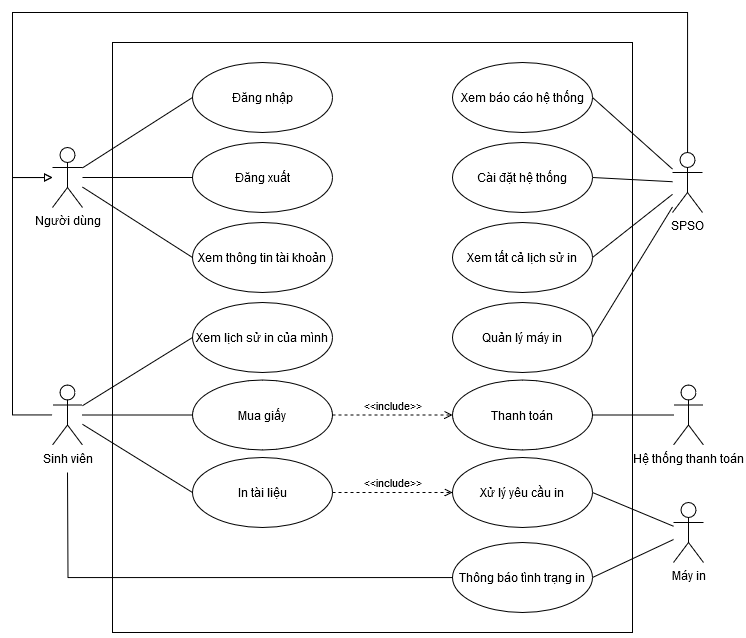

The diagram above was exported from draw.io. Its source (the exported page's mxGraphModel, read from the mxfile embedded in the PNG):
<mxGraphModel dx="2250" dy="1844" grid="1" gridSize="10" guides="1" tooltips="1" connect="1" arrows="1" fold="1" page="1" pageScale="1" pageWidth="850" pageHeight="1100" math="0" shadow="0">
  <root>
    <mxCell id="0" />
    <mxCell id="1" parent="0" />
    <mxCell id="2" value="" style="rounded=0;whiteSpace=wrap;html=1;movable=1;resizable=1;rotatable=1;deletable=1;editable=1;locked=0;connectable=1;" vertex="1" parent="1">
      <mxGeometry x="190" y="-250" width="520" height="590" as="geometry" />
    </mxCell>
    <mxCell id="3" style="rounded=0;orthogonalLoop=1;jettySize=auto;html=1;entryX=0;entryY=0.5;entryDx=0;entryDy=0;endArrow=none;endFill=0;" edge="1" source="7" target="16" parent="1">
      <mxGeometry relative="1" as="geometry" />
    </mxCell>
    <mxCell id="4" style="edgeStyle=none;shape=connector;rounded=0;orthogonalLoop=1;jettySize=auto;html=1;entryX=0;entryY=0.5;entryDx=0;entryDy=0;strokeColor=default;align=center;verticalAlign=middle;fontFamily=Helvetica;fontSize=11;fontColor=default;labelBackgroundColor=default;endArrow=none;endFill=0;" edge="1" source="7" target="21" parent="1">
      <mxGeometry relative="1" as="geometry" />
    </mxCell>
    <mxCell id="5" style="edgeStyle=none;shape=connector;rounded=0;orthogonalLoop=1;jettySize=auto;html=1;entryX=0;entryY=0.5;entryDx=0;entryDy=0;strokeColor=default;align=center;verticalAlign=middle;fontFamily=Helvetica;fontSize=11;fontColor=default;labelBackgroundColor=default;endArrow=none;endFill=0;" edge="1" source="7" target="14" parent="1">
      <mxGeometry relative="1" as="geometry" />
    </mxCell>
    <mxCell id="6" style="edgeStyle=orthogonalEdgeStyle;shape=connector;rounded=0;orthogonalLoop=1;jettySize=auto;html=1;strokeColor=default;align=center;verticalAlign=middle;fontFamily=Helvetica;fontSize=11;fontColor=default;labelBackgroundColor=default;endArrow=block;endFill=0;" edge="1" source="7" target="27" parent="1">
      <mxGeometry relative="1" as="geometry">
        <Array as="points">
          <mxPoint x="90" y="122.5" />
          <mxPoint x="90" y="-115" />
        </Array>
      </mxGeometry>
    </mxCell>
    <mxCell id="7" value="Sinh viên" style="shape=umlActor;verticalLabelPosition=bottom;verticalAlign=top;html=1;" vertex="1" parent="1">
      <mxGeometry x="130" y="92.5" width="30" height="60" as="geometry" />
    </mxCell>
    <mxCell id="8" style="edgeStyle=none;shape=connector;rounded=0;orthogonalLoop=1;jettySize=auto;html=1;entryX=1;entryY=0.5;entryDx=0;entryDy=0;strokeColor=default;align=center;verticalAlign=middle;fontFamily=Helvetica;fontSize=11;fontColor=default;labelBackgroundColor=default;endArrow=none;endFill=0;" edge="1" source="13" target="18" parent="1">
      <mxGeometry relative="1" as="geometry" />
    </mxCell>
    <mxCell id="9" style="edgeStyle=none;shape=connector;rounded=0;orthogonalLoop=1;jettySize=auto;html=1;entryX=1;entryY=0.5;entryDx=0;entryDy=0;strokeColor=default;align=center;verticalAlign=middle;fontFamily=Helvetica;fontSize=11;fontColor=default;labelBackgroundColor=default;endArrow=none;endFill=0;" edge="1" source="13" target="24" parent="1">
      <mxGeometry relative="1" as="geometry" />
    </mxCell>
    <mxCell id="10" style="edgeStyle=none;shape=connector;rounded=0;orthogonalLoop=1;jettySize=auto;html=1;entryX=1;entryY=0.5;entryDx=0;entryDy=0;strokeColor=default;align=center;verticalAlign=middle;fontFamily=Helvetica;fontSize=11;fontColor=default;labelBackgroundColor=default;endArrow=none;endFill=0;" edge="1" source="13" target="15" parent="1">
      <mxGeometry relative="1" as="geometry" />
    </mxCell>
    <mxCell id="11" style="edgeStyle=none;shape=connector;rounded=0;orthogonalLoop=1;jettySize=auto;html=1;entryX=1;entryY=0.5;entryDx=0;entryDy=0;strokeColor=default;align=center;verticalAlign=middle;fontFamily=Helvetica;fontSize=11;fontColor=default;labelBackgroundColor=default;endArrow=none;endFill=0;" edge="1" source="13" target="17" parent="1">
      <mxGeometry relative="1" as="geometry" />
    </mxCell>
    <mxCell id="12" style="edgeStyle=orthogonalEdgeStyle;shape=connector;rounded=0;orthogonalLoop=1;jettySize=auto;html=1;strokeColor=default;align=center;verticalAlign=middle;fontFamily=Helvetica;fontSize=11;fontColor=default;labelBackgroundColor=default;endArrow=block;endFill=0;" edge="1" source="13" target="27" parent="1">
      <mxGeometry relative="1" as="geometry">
        <Array as="points">
          <mxPoint x="765" y="-280" />
          <mxPoint x="90" y="-280" />
          <mxPoint x="90" y="-115" />
        </Array>
      </mxGeometry>
    </mxCell>
    <mxCell id="13" value="SPSO" style="shape=umlActor;verticalLabelPosition=bottom;verticalAlign=top;html=1;outlineConnect=0;" vertex="1" parent="1">
      <mxGeometry x="750" y="-140" width="30" height="60" as="geometry" />
    </mxCell>
    <mxCell id="14" value="Xem lịch sử in của mình" style="ellipse;whiteSpace=wrap;html=1;" vertex="1" parent="1">
      <mxGeometry x="270" y="10" width="140" height="70" as="geometry" />
    </mxCell>
    <mxCell id="15" value="Quản lý máy in" style="ellipse;whiteSpace=wrap;html=1;" vertex="1" parent="1">
      <mxGeometry x="530" y="10" width="140" height="70" as="geometry" />
    </mxCell>
    <mxCell id="16" value="Mua giấy" style="ellipse;whiteSpace=wrap;html=1;" vertex="1" parent="1">
      <mxGeometry x="270" y="87.5" width="140" height="70" as="geometry" />
    </mxCell>
    <mxCell id="17" value="Cài đặt hệ thống" style="ellipse;whiteSpace=wrap;html=1;" vertex="1" parent="1">
      <mxGeometry x="530" y="-150" width="140" height="70" as="geometry" />
    </mxCell>
    <mxCell id="18" value="Xem báo cáo hệ thống" style="ellipse;whiteSpace=wrap;html=1;" vertex="1" parent="1">
      <mxGeometry x="530" y="-230" width="140" height="70" as="geometry" />
    </mxCell>
    <mxCell id="19" value="Thanh toán" style="ellipse;whiteSpace=wrap;html=1;" vertex="1" parent="1">
      <mxGeometry x="530" y="87.5" width="140" height="70" as="geometry" />
    </mxCell>
    <mxCell id="20" value="&amp;lt;&amp;lt;include&amp;gt;&amp;gt;" style="html=1;verticalAlign=bottom;labelBackgroundColor=none;endArrow=open;endFill=0;dashed=1;rounded=0;entryX=0;entryY=0.5;entryDx=0;entryDy=0;exitX=1;exitY=0.5;exitDx=0;exitDy=0;" edge="1" source="16" target="19" parent="1">
      <mxGeometry width="160" relative="1" as="geometry">
        <mxPoint x="30" y="420" as="sourcePoint" />
        <mxPoint x="-130" y="420" as="targetPoint" />
      </mxGeometry>
    </mxCell>
    <mxCell id="21" value="In tài liệu" style="ellipse;whiteSpace=wrap;html=1;" vertex="1" parent="1">
      <mxGeometry x="270" y="165" width="140" height="70" as="geometry" />
    </mxCell>
    <mxCell id="22" style="edgeStyle=none;shape=connector;rounded=0;orthogonalLoop=1;jettySize=auto;html=1;entryX=1;entryY=0.5;entryDx=0;entryDy=0;strokeColor=default;align=center;verticalAlign=middle;fontFamily=Helvetica;fontSize=11;fontColor=default;labelBackgroundColor=default;endArrow=none;endFill=0;" edge="1" source="23" target="19" parent="1">
      <mxGeometry relative="1" as="geometry" />
    </mxCell>
    <mxCell id="23" value="Hệ thống thanh toán" style="shape=umlActor;verticalLabelPosition=bottom;verticalAlign=top;html=1;" vertex="1" parent="1">
      <mxGeometry x="751" y="92.5" width="30" height="60" as="geometry" />
    </mxCell>
    <mxCell id="24" value="Xem tất cả lịch sử in" style="ellipse;whiteSpace=wrap;html=1;" vertex="1" parent="1">
      <mxGeometry x="530" y="-70" width="140" height="70" as="geometry" />
    </mxCell>
    <mxCell id="25" style="edgeStyle=none;shape=connector;rounded=0;orthogonalLoop=1;jettySize=auto;html=1;entryX=0;entryY=0.5;entryDx=0;entryDy=0;strokeColor=default;align=center;verticalAlign=middle;fontFamily=Helvetica;fontSize=11;fontColor=default;labelBackgroundColor=default;endArrow=none;endFill=0;" edge="1" source="27" target="30" parent="1">
      <mxGeometry relative="1" as="geometry" />
    </mxCell>
    <mxCell id="26" style="edgeStyle=none;shape=connector;rounded=0;orthogonalLoop=1;jettySize=auto;html=1;entryX=0;entryY=0.5;entryDx=0;entryDy=0;strokeColor=default;align=center;verticalAlign=middle;fontFamily=Helvetica;fontSize=11;fontColor=default;labelBackgroundColor=default;endArrow=none;endFill=0;" edge="1" source="27" target="31" parent="1">
      <mxGeometry relative="1" as="geometry" />
    </mxCell>
    <mxCell id="27" value="Người dùng" style="shape=umlActor;verticalLabelPosition=bottom;verticalAlign=top;html=1;" vertex="1" parent="1">
      <mxGeometry x="130" y="-145" width="30" height="60" as="geometry" />
    </mxCell>
    <mxCell id="28" style="edgeStyle=none;shape=connector;rounded=0;orthogonalLoop=1;jettySize=auto;html=1;strokeColor=default;align=center;verticalAlign=middle;fontFamily=Helvetica;fontSize=11;fontColor=default;labelBackgroundColor=default;endArrow=none;endFill=0;exitX=0;exitY=0.5;exitDx=0;exitDy=0;" edge="1" source="29" target="27" parent="1">
      <mxGeometry relative="1" as="geometry" />
    </mxCell>
    <mxCell id="29" value="Đăng nhập" style="ellipse;whiteSpace=wrap;html=1;" vertex="1" parent="1">
      <mxGeometry x="270" y="-230" width="140" height="70" as="geometry" />
    </mxCell>
    <mxCell id="30" value="Đăng xuất" style="ellipse;whiteSpace=wrap;html=1;" vertex="1" parent="1">
      <mxGeometry x="270" y="-150" width="140" height="70" as="geometry" />
    </mxCell>
    <mxCell id="31" value="Xem thông tin tài khoản" style="ellipse;whiteSpace=wrap;html=1;" vertex="1" parent="1">
      <mxGeometry x="270" y="-70" width="140" height="70" as="geometry" />
    </mxCell>
    <mxCell id="32" style="edgeStyle=none;shape=connector;rounded=0;orthogonalLoop=1;jettySize=auto;html=1;entryX=1;entryY=0.5;entryDx=0;entryDy=0;strokeColor=default;align=center;verticalAlign=middle;fontFamily=Helvetica;fontSize=11;fontColor=default;labelBackgroundColor=default;endArrow=none;endFill=0;" edge="1" source="34" target="35" parent="1">
      <mxGeometry relative="1" as="geometry" />
    </mxCell>
    <mxCell id="33" style="edgeStyle=none;shape=connector;rounded=0;orthogonalLoop=1;jettySize=auto;html=1;entryX=1;entryY=0.5;entryDx=0;entryDy=0;strokeColor=default;align=center;verticalAlign=middle;fontFamily=Helvetica;fontSize=11;fontColor=default;labelBackgroundColor=default;endArrow=none;endFill=0;" edge="1" source="34" target="37" parent="1">
      <mxGeometry relative="1" as="geometry" />
    </mxCell>
    <mxCell id="34" value="Máy in" style="shape=umlActor;verticalLabelPosition=bottom;verticalAlign=top;html=1;" vertex="1" parent="1">
      <mxGeometry x="751" y="210" width="30" height="60" as="geometry" />
    </mxCell>
    <mxCell id="35" value="Xử lý yêu cầu in" style="ellipse;whiteSpace=wrap;html=1;" vertex="1" parent="1">
      <mxGeometry x="530" y="165" width="140" height="70" as="geometry" />
    </mxCell>
    <mxCell id="36" style="edgeStyle=orthogonalEdgeStyle;shape=connector;rounded=0;orthogonalLoop=1;jettySize=auto;html=1;strokeColor=default;align=center;verticalAlign=middle;fontFamily=Helvetica;fontSize=11;fontColor=default;labelBackgroundColor=default;endArrow=none;endFill=0;" edge="1" source="37" parent="1">
      <mxGeometry relative="1" as="geometry">
        <mxPoint x="145" y="180" as="targetPoint" />
      </mxGeometry>
    </mxCell>
    <mxCell id="37" value="Thông báo tình trạng in" style="ellipse;whiteSpace=wrap;html=1;" vertex="1" parent="1">
      <mxGeometry x="530" y="250" width="140" height="70" as="geometry" />
    </mxCell>
    <mxCell id="38" value="&amp;lt;&amp;lt;include&amp;gt;&amp;gt;" style="html=1;verticalAlign=bottom;labelBackgroundColor=none;endArrow=open;endFill=0;dashed=1;rounded=0;entryX=0;entryY=0.5;entryDx=0;entryDy=0;exitX=1;exitY=0.5;exitDx=0;exitDy=0;" edge="1" source="21" target="35" parent="1">
      <mxGeometry width="160" relative="1" as="geometry">
        <mxPoint x="420" y="133" as="sourcePoint" />
        <mxPoint x="540" y="133" as="targetPoint" />
      </mxGeometry>
    </mxCell>
  </root>
</mxGraphModel>